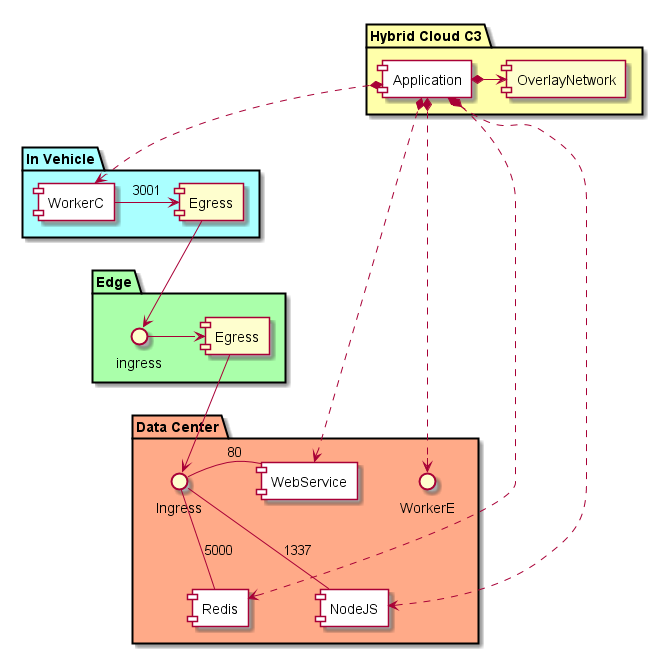

The diagram above was rendered by PlantUML. Its source (embedded in the PNG):
@startuml

package "Hybrid Cloud C3" #ffffaa {
  component Application #ffffff
  component OverlayNetwork
  Application *-> OverlayNetwork
}
package "In Vehicle" #aaffff {
  component Egress as IVE
  component WorkerC #ffffff
  WorkerC -> IVE : 3001
}
package "Edge" #aaffaa {
  interface ingress as EVI
  component Egress as EVE
  EVI ->  EVE
}

package "Data Center" #ffaa88{
  interface Ingress as DCI
  component WebService #ffffff
  component Redis #ffffff
  component NodeJS #ffffff
  Application *..> WebService
  Application *..> Redis
  Application *..> NodeJS
  Application *..> WorkerC
  Application *..> WorkerE
  DCI - WebService : 80

  DCI -- Redis : 5000
  DCI -- NodeJS : 1337
}

IVE --> EVI
EVE --> DCI

@enduml